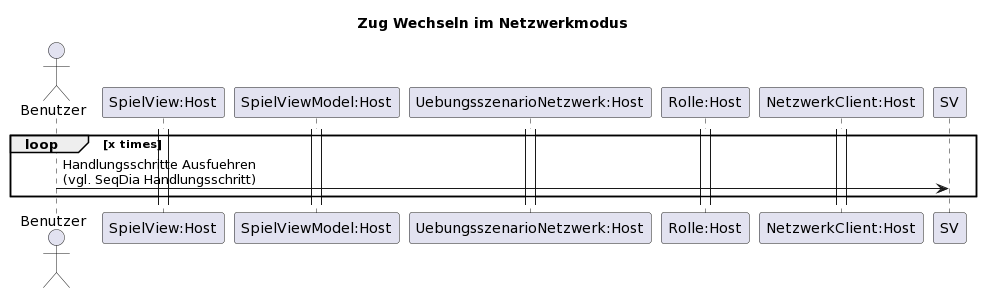

The diagram above was rendered by PlantUML. Its source (embedded in the PNG):
@startuml
title Zug Wechseln im Netzwerkmodus

actor Benutzer

participant "SpielView:Host" as SVH
participant "SpielViewModel:Host" as SVMH
participant "UebungsszenarioNetzwerk:Host" as UH
participant "Rolle:Host" as RH
participant "NetzwerkClient:Host" as NH
activate SVH
activate SVMH
activate UH
activate NH
activate RH

loop x times
    Benutzer -> SV: Handlungsschritte Ausfuehren \n(vgl. SeqDia Handlungsschritt)
end
@enduml